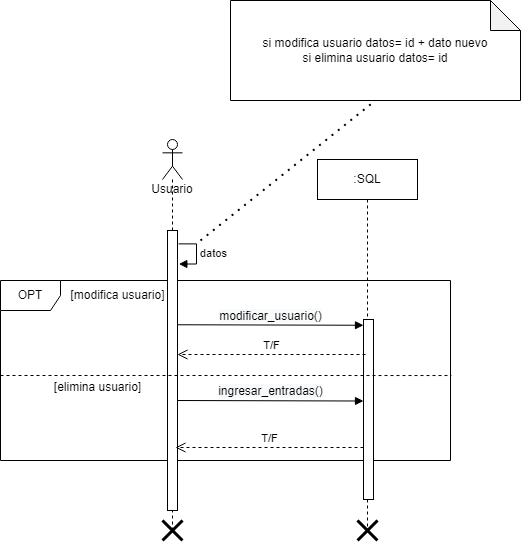

The diagram above was exported from draw.io. Its source (the exported page's mxGraphModel, read from the mxfile embedded in the PNG):
<mxGraphModel dx="1434" dy="1900" grid="1" gridSize="10" guides="1" tooltips="1" connect="1" arrows="1" fold="1" page="1" pageScale="1" pageWidth="827" pageHeight="1169" math="0" shadow="0">
  <root>
    <mxCell id="0" />
    <mxCell id="1" parent="0" />
    <mxCell id="CZI64gd6u3pM3-JSbzw6-1" value="OPT" style="shape=umlFrame;whiteSpace=wrap;html=1;" parent="1" vertex="1">
      <mxGeometry x="140" y="190" width="450" height="180" as="geometry" />
    </mxCell>
    <mxCell id="nPRm7HDARlOVWesPwzLx-1" value=":SQL" style="shape=umlLifeline;perimeter=lifelinePerimeter;whiteSpace=wrap;html=1;container=1;collapsible=0;recursiveResize=0;outlineConnect=0;" parent="1" vertex="1">
      <mxGeometry x="457" y="69" width="100" height="371" as="geometry" />
    </mxCell>
    <mxCell id="nPRm7HDARlOVWesPwzLx-2" value="" style="html=1;points=[];perimeter=orthogonalPerimeter;" parent="nPRm7HDARlOVWesPwzLx-1" vertex="1">
      <mxGeometry x="46" y="160" width="10" height="180" as="geometry" />
    </mxCell>
    <mxCell id="QJqAG0wIla3kU2V9a1fe-1" value="&lt;span style=&quot;font-size: 12px; background-color: rgb(248, 249, 250);&quot;&gt;ingresar_entradas()&lt;/span&gt;" style="html=1;verticalAlign=bottom;endArrow=block;rounded=0;exitX=1.167;exitY=0.15;exitDx=0;exitDy=0;exitPerimeter=0;entryX=0.2;entryY=0.016;entryDx=0;entryDy=0;entryPerimeter=0;" parent="nPRm7HDARlOVWesPwzLx-1" edge="1">
      <mxGeometry width="80" relative="1" as="geometry">
        <mxPoint x="-140.32999999999993" y="241" as="sourcePoint" />
        <mxPoint x="46" y="241.51000000000022" as="targetPoint" />
      </mxGeometry>
    </mxCell>
    <mxCell id="nPRm7HDARlOVWesPwzLx-5" value="Usuario" style="shape=umlLifeline;participant=umlActor;perimeter=lifelinePerimeter;whiteSpace=wrap;html=1;container=1;collapsible=0;recursiveResize=0;verticalAlign=top;spacingTop=36;outlineConnect=0;" parent="1" vertex="1">
      <mxGeometry x="302" y="49" width="20" height="391" as="geometry" />
    </mxCell>
    <mxCell id="nPRm7HDARlOVWesPwzLx-6" value="" style="html=1;points=[];perimeter=orthogonalPerimeter;" parent="1" vertex="1">
      <mxGeometry x="307" y="140" width="10" height="280" as="geometry" />
    </mxCell>
    <mxCell id="nPRm7HDARlOVWesPwzLx-7" value="&lt;span style=&quot;font-size: 12px; background-color: rgb(248, 249, 250);&quot;&gt;modificar_usuario()&lt;/span&gt;" style="html=1;verticalAlign=bottom;endArrow=block;rounded=0;exitX=1.167;exitY=0.15;exitDx=0;exitDy=0;exitPerimeter=0;entryX=0.2;entryY=0.016;entryDx=0;entryDy=0;entryPerimeter=0;" parent="1" edge="1">
      <mxGeometry width="80" relative="1" as="geometry">
        <mxPoint x="316.6700000000001" y="234.25" as="sourcePoint" />
        <mxPoint x="503" y="234.76000000000022" as="targetPoint" />
      </mxGeometry>
    </mxCell>
    <mxCell id="nPRm7HDARlOVWesPwzLx-8" value="" style="shape=umlDestroy;whiteSpace=wrap;html=1;strokeWidth=3;" parent="1" vertex="1">
      <mxGeometry x="302" y="430" width="20" height="20" as="geometry" />
    </mxCell>
    <mxCell id="nPRm7HDARlOVWesPwzLx-9" value="" style="shape=umlDestroy;whiteSpace=wrap;html=1;strokeWidth=3;" parent="1" vertex="1">
      <mxGeometry x="497" y="430" width="20" height="20" as="geometry" />
    </mxCell>
    <mxCell id="nPRm7HDARlOVWesPwzLx-11" value="T/F" style="html=1;verticalAlign=bottom;endArrow=open;dashed=1;endSize=8;rounded=0;" parent="1" edge="1">
      <mxGeometry relative="1" as="geometry">
        <mxPoint x="503" y="357" as="sourcePoint" />
        <mxPoint x="315" y="357" as="targetPoint" />
      </mxGeometry>
    </mxCell>
    <mxCell id="CZI64gd6u3pM3-JSbzw6-2" value="[modifica usuario]" style="text;html=1;align=center;verticalAlign=middle;resizable=0;points=[];autosize=1;strokeColor=none;fillColor=none;" parent="1" vertex="1">
      <mxGeometry x="197" y="190" width="120" height="30" as="geometry" />
    </mxCell>
    <mxCell id="dxP6Ony0eQ7FYcwHkubV-1" value="datos" style="edgeStyle=orthogonalEdgeStyle;html=1;align=left;spacingLeft=2;endArrow=block;rounded=0;entryX=1.11;entryY=0.104;exitX=1.091;exitY=0.051;exitDx=0;exitDy=0;exitPerimeter=0;entryDx=0;entryDy=0;entryPerimeter=0;" parent="1" edge="1">
      <mxGeometry relative="1" as="geometry">
        <mxPoint x="318.0920000000001" y="153.38" as="sourcePoint" />
        <Array as="points">
          <mxPoint x="336" y="153" />
          <mxPoint x="336" y="173" />
        </Array>
        <mxPoint x="318.31999999999994" y="173.51999999999998" as="targetPoint" />
      </mxGeometry>
    </mxCell>
    <mxCell id="HadaugVvevThAorimHWz-1" value="T/F" style="html=1;verticalAlign=bottom;endArrow=open;dashed=1;endSize=8;rounded=0;" parent="1" edge="1">
      <mxGeometry relative="1" as="geometry">
        <mxPoint x="505" y="264" as="sourcePoint" />
        <mxPoint x="317" y="264" as="targetPoint" />
      </mxGeometry>
    </mxCell>
    <mxCell id="HadaugVvevThAorimHWz-2" value="" style="endArrow=none;html=1;rounded=0;entryX=1.002;entryY=0.528;entryDx=0;entryDy=0;entryPerimeter=0;dashed=1;" parent="1" target="CZI64gd6u3pM3-JSbzw6-1" edge="1">
      <mxGeometry width="50" height="50" relative="1" as="geometry">
        <mxPoint x="140" y="285" as="sourcePoint" />
        <mxPoint x="440" y="170" as="targetPoint" />
      </mxGeometry>
    </mxCell>
    <mxCell id="HadaugVvevThAorimHWz-3" value="[elimina usuario]" style="text;html=1;align=center;verticalAlign=middle;resizable=0;points=[];autosize=1;strokeColor=none;fillColor=none;" parent="1" vertex="1">
      <mxGeometry x="182" y="282" width="110" height="30" as="geometry" />
    </mxCell>
    <mxCell id="HadaugVvevThAorimHWz-4" value="si modifica usuario datos= id + dato nuevo&lt;br&gt;si elimina usuario datos= id" style="shape=note;whiteSpace=wrap;html=1;backgroundOutline=1;darkOpacity=0.05;" parent="1" vertex="1">
      <mxGeometry x="370" y="-90" width="290" height="100" as="geometry" />
    </mxCell>
    <mxCell id="HadaugVvevThAorimHWz-5" value="" style="endArrow=none;dashed=1;html=1;dashPattern=1 3;strokeWidth=2;rounded=0;entryX=0.5;entryY=1;entryDx=0;entryDy=0;entryPerimeter=0;" parent="1" target="HadaugVvevThAorimHWz-4" edge="1">
      <mxGeometry width="50" height="50" relative="1" as="geometry">
        <mxPoint x="340" y="150" as="sourcePoint" />
        <mxPoint x="440" y="160" as="targetPoint" />
      </mxGeometry>
    </mxCell>
  </root>
</mxGraphModel>